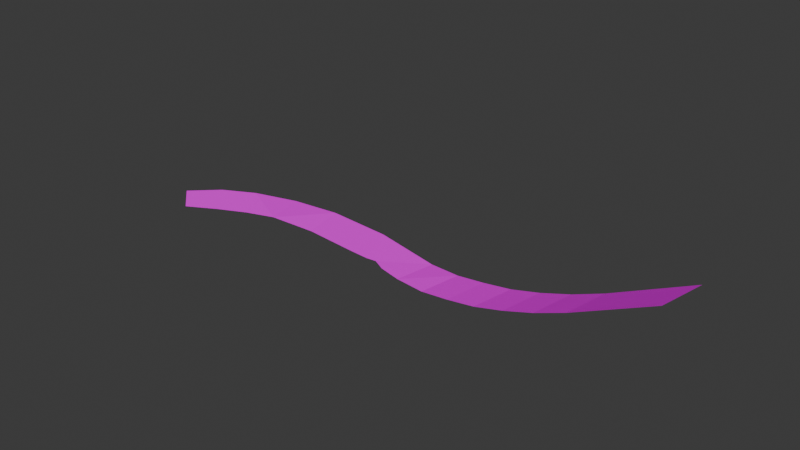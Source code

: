 # Source: aztElement15.blend  (saved by Blender 4.1.23; exported with 4.5.12 LTS)
import bpy
from mathutils import Matrix  # noqa: F401  (used for matrix-valued properties, if any)

bpy.ops.wm.read_factory_settings(use_empty=True)
scene = bpy.context.scene
scene.name = 'Scene'

# ---- collections
col_collection = bpy.data.collections.new('Collection'); scene.collection.children.link(col_collection)

# ---- images (referenced by path relative to the original .blend; pixels are not part of the script)
import os
ASSET_DIR = os.environ.get("B2B_ASSET_DIR", "")  # directory of the original .blend (textures are referenced by path, not embedded)
HERE = os.path.dirname(os.path.abspath(__file__))  # packed textures are extracted next to this script under _unpacked/

def load_image(name, relpath, width, height, colorspace="sRGB"):
    """Load a texture the original file referenced (path relative to the .blend, or extracted next to this script)."""
    p = next((c for c in (os.path.join(HERE, relpath), os.path.join(ASSET_DIR, relpath)) if relpath and os.path.exists(c)), "")
    if p:
        img = bpy.data.images.load(p, check_existing=True)
        img.name = name
    else:  # same state as the original file: an image datablock whose file is absent (Cycles renders it pink)
        img = bpy.data.images.new(name, width, height)
        img.source = "FILE"
        img.filepath = "//" + (relpath or name)
    img.colorspace_settings.name = colorspace
    return img
img_aztex19_jpg = load_image('aztex19.jpg', 'aztex19.jpg', 1024, 1024, 'sRGB')
img_aztex14_jpg = load_image('aztex14.jpg', 'aztex14.jpg', 1024, 1024, 'sRGB')
img_aztex2_jpg = load_image('aztex2.jpg', 'aztex2.jpg', 1024, 1024, 'sRGB')

# ---- materials (node trees are filled in below, after node groups)
mat_aztex19 = bpy.data.materials.new('aztex19')
mat_aztex19.use_transparent_shadow = False
mat_aztex14 = bpy.data.materials.new('aztex14')
mat_aztex14.use_transparent_shadow = False
mat_aztex2 = bpy.data.materials.new('aztex2')
mat_aztex2.use_transparent_shadow = False

# ---- material node trees
mat_aztex19.use_nodes = True; mat_aztex19.node_tree.nodes.clear()
_N = mat_aztex19.node_tree.nodes; _L = mat_aztex19.node_tree.links
n0 = _N.new('ShaderNodeBsdfDiffuse'); n0.name = 'Diffuse BSDF'; n0.location = (0, 0)
n1 = _N.new('ShaderNodeTexImage'); n1.name = 'Image Texture'; n1.location = (0, 0)
n1.image = img_aztex19_jpg
n2 = _N.new('ShaderNodeOutputMaterial'); n2.name = 'Material Output'; n2.location = (0, 0)
_L.new(n0.outputs[0], n2.inputs[0])
_L.new(n1.outputs[0], n0.inputs[0])
n2.is_active_output = True
mat_aztex14.use_nodes = True; mat_aztex14.node_tree.nodes.clear()
_N = mat_aztex14.node_tree.nodes; _L = mat_aztex14.node_tree.links
n0 = _N.new('ShaderNodeBsdfDiffuse'); n0.name = 'Diffuse BSDF'; n0.location = (0, 0)
n1 = _N.new('ShaderNodeTexImage'); n1.name = 'Image Texture'; n1.location = (0, 0)
n1.image = img_aztex14_jpg
n2 = _N.new('ShaderNodeOutputMaterial'); n2.name = 'Material Output'; n2.location = (0, 0)
_L.new(n0.outputs[0], n2.inputs[0])
_L.new(n1.outputs[0], n0.inputs[0])
n2.is_active_output = True
mat_aztex2.use_nodes = True; mat_aztex2.node_tree.nodes.clear()
_N = mat_aztex2.node_tree.nodes; _L = mat_aztex2.node_tree.links
n0 = _N.new('ShaderNodeBsdfDiffuse'); n0.name = 'Diffuse BSDF'; n0.location = (0, 0)
n1 = _N.new('ShaderNodeTexImage'); n1.name = 'Image Texture'; n1.location = (0, 0)
n1.image = img_aztex2_jpg
n2 = _N.new('ShaderNodeOutputMaterial'); n2.name = 'Material Output'; n2.location = (0, 0)
_L.new(n0.outputs[0], n2.inputs[0])
_L.new(n1.outputs[0], n0.inputs[0])
n2.is_active_output = True

# ---- world
world_world = bpy.data.worlds.new('World'); scene.world = world_world
world_world.use_nodes = True; world_world.node_tree.nodes.clear()
_N = world_world.node_tree.nodes; _L = world_world.node_tree.links
n0 = _N.new('ShaderNodeOutputWorld'); n0.name = 'World Output'; n0.location = (300, 300)
n1 = _N.new('ShaderNodeBackground'); n1.name = 'Background'; n1.location = (10, 300)
n1.inputs[0].default_value = (0.05088, 0.05088, 0.05088, 1.0)
_L.new(n1.outputs[0], n0.inputs[0])
n0.is_active_output = True
world_world.color = (0.05088, 0.05088, 0.05088)
world_world.use_sun_shadow = False
world_world.sun_shadow_jitter_overblur = 0.0

# ---- meshes
me_meshdata_0_0_029 = bpy.data.meshes.new('meshdata_0_0.029')
me_meshdata_0_0_029.from_pydata([(-260.3, 414.5, 27.3), (-256.3, 432.4, 28.06), (-270.9, 435.5, 20.74), (-275.0, 417.6, 19.98), (-223.9, 407.1, 47.63), (-219.8, 425.0, 48.39), (-345.0, 451.1, -0.4257), (-329.4, 447.7, 1.585), (-289.6, 420.7, 13.7), (-285.5, 438.5, 14.46), (-300.1, 441.6, 9.071), (-304.2, 423.7, 8.31), (-318.8, 426.8, 4.269), (-314.8, 444.7, 5.03), (-333.5, 429.9, 0.8247), (-348.2, 433.0, -0.4257), (-376.3, 457.2, 0.4257), (-403.1, 440.9, -0.4257), (-378.1, 438.7, -0.4257), (-406.0, 459.3, 0.4257), (-428.1, 457.2, 0.09152), (-424.1, 439.0, 0.2427), (-463.2, 422.3, -0.3548), (-450.7, 429.4, -0.4257), (-364.4, 438.6, -0.3871), (-369.0, 438.1, -0.3871), (-358.5, 435.5, -0.3871), (-474.2, 432.4, 0.3548), (-462.2, 443.5, 0.4257), (-447.7, 451.0, 0.4257), (-437.6, 435.6, -0.4257)], [], [(3, 0, 1, 2), (0, 4, 5, 1), (11, 8, 9, 10), (13, 12, 11, 10), (14, 12, 13, 7), (9, 8, 3, 2), (15, 14, 7, 6), (19, 17, 18, 16), (19, 20, 21, 17), (6, 24, 26), (27, 22, 23, 28), (16, 18, 25), (28, 23, 30, 29), (16, 24, 6), (16, 25, 24), (6, 26, 15), (29, 30, 21, 20)])
me_meshdata_0_0_029.polygons.foreach_set('material_index', [0, 0, 1, 1, 1, 1, 1, 2, 2, 2, 2, 2, 2, 2, 2, 2, 2])
_uv = me_meshdata_0_0_029.uv_layers.new(name='UVMap')
_uv.uv.foreach_set('vector', [0.3381, 0.674, 0.3381, 1.585, 0.02755, 1.585, 0.02755, 0.674, 0.3381, 1.585, 0.3381, 3.493, 0.02755, 3.493, 0.02755, 1.585, 0.3381, 0.6766, 0.3381, 1.588, 0.02755, 1.588, 0.02755, 0.6766, 0.02755, 0.0, 0.3405, 0.0, 0.343, 1.005, 0.02999, 1.005, 0.3381, 0.6766, 0.3381, 1.678, 0.02755, 1.678, 0.02755, 0.6766, 0.02755, 1.586, 0.3405, 1.586, 0.3405, 2.517, 0.02755, 2.517, 0.3381, 0.6766, 0.3381, 1.678, 0.02755, 1.678, 0.02755, 0.6766, 0.004039, 0.004058, 0.7455, 0.0609, 0.7475, 0.507, 0.004137, 0.507, 0.004039, 0.004058, 0.004137, 0.4803, 0.7475, 0.4803, 0.7455, 0.0609, 0.004039, 0.02136, 0.7465, 0.3834, 0.7461, 0.2615, 0.004039, 0.004058, 0.7455, 0.0609, 0.7475, 0.4984, 0.004137, 0.4984, 0.004137, 0.7492, 0.7475, 0.7492, 0.7468, 0.5054, 0.004137, 0.4984, 0.7475, 0.4984, 0.7455, 0.0609, 0.004039, 0.004058, 0.004137, 0.7492, 0.7465, 0.3834, 0.004039, 0.02136, 0.004137, 0.7492, 0.7468, 0.5054, 0.7465, 0.3834, 0.004039, 0.02136, 0.7461, 0.2615, 0.7455, 0.01766, 0.004039, 0.004058, 0.7455, 0.0609, 0.7475, 0.507, 0.004137, 0.507])
me_meshdata_0_0_029.materials.append(mat_aztex19)
me_meshdata_0_0_029.materials.append(mat_aztex14)
me_meshdata_0_0_029.materials.append(mat_aztex2)
me_meshdata_0_0_029.update()

# ---- objects
ob_empty_496 = bpy.data.objects.new('Empty.496', None)
ob_empty_495 = bpy.data.objects.new('Empty.495', None)
ob_empty_494 = bpy.data.objects.new('Empty.494', None)
ob_empty_493 = bpy.data.objects.new('Empty.493', None)
ob_empty_492 = bpy.data.objects.new('Empty.492', None)
ob_empty_491 = bpy.data.objects.new('Empty.491', None)
ob_empty_490 = bpy.data.objects.new('Empty.490', None)
ob_empty_489 = bpy.data.objects.new('Empty.489', None)
ob_empty_488 = bpy.data.objects.new('Empty.488', None)
ob_empty_487 = bpy.data.objects.new('Empty.487', None)
ob_empty_486 = bpy.data.objects.new('Empty.486', None)
ob_empty_485 = bpy.data.objects.new('Empty.485', None)
ob_empty_484 = bpy.data.objects.new('Empty.484', None)
ob_empty_483 = bpy.data.objects.new('Empty.483', None)
ob_empty_482 = bpy.data.objects.new('Empty.482', None)
ob_empty_481 = bpy.data.objects.new('Empty.481', None)
ob_empty_480 = bpy.data.objects.new('Empty.480', None)
ob_empty_479 = bpy.data.objects.new('Empty.479', None)
ob_empty_478 = bpy.data.objects.new('Empty.478', None)
ob_empty_477 = bpy.data.objects.new('Empty.477', None)
ob_empty_476 = bpy.data.objects.new('Empty.476', None)
ob_empty_475 = bpy.data.objects.new('Empty.475', None)
ob_empty_474 = bpy.data.objects.new('Empty.474', None)
ob_empty_473 = bpy.data.objects.new('Empty.473', None)
ob_empty_472 = bpy.data.objects.new('Empty.472', None)
ob_empty_471 = bpy.data.objects.new('Empty.471', None)
ob_empty_470 = bpy.data.objects.new('Empty.470', None)
ob_empty_469 = bpy.data.objects.new('Empty.469', None)
ob_empty_468 = bpy.data.objects.new('Empty.468', None)
ob_empty_467 = bpy.data.objects.new('Empty.467', None)
ob_w2 = bpy.data.objects.new('w2', None)
ob_w1 = bpy.data.objects.new('w1', None)
ob_main = bpy.data.objects.new('main', me_meshdata_0_0_029)

# ---- transforms, parenting, visibility, modifiers, constraints
ob_empty_496.parent = ob_empty_468
ob_empty_496.location = (-224.9, 408.0, 47.63)
ob_empty_495.parent = ob_empty_468
ob_empty_495.location = (-260.3, 414.5, 27.3)
ob_empty_494.parent = ob_empty_468
ob_empty_494.location = (-275.0, 417.6, 19.98)
ob_empty_493.parent = ob_empty_468
ob_empty_493.location = (-289.6, 420.7, 13.7)
ob_empty_492.parent = ob_empty_468
ob_empty_492.location = (-304.2, 423.7, 8.31)
ob_empty_491.parent = ob_empty_468
ob_empty_491.location = (-318.8, 426.8, 4.269)
ob_empty_490.parent = ob_empty_468
ob_empty_490.location = (-333.5, 429.9, 0.8247)
ob_empty_489.parent = ob_empty_468
ob_empty_489.location = (-347.9, 435.7, -0.4257)
ob_empty_488.parent = ob_empty_468
ob_empty_488.location = (-377.6, 440.8, -0.4257)
ob_empty_487.parent = ob_empty_468
ob_empty_487.location = (-403.1, 440.9, -0.4257)
ob_empty_486.parent = ob_empty_468
ob_empty_486.location = (-424.1, 439.0, 0.2427)
ob_empty_485.parent = ob_empty_468
ob_empty_485.location = (-437.6, 435.6, -0.4257)
ob_empty_484.parent = ob_empty_468
ob_empty_484.location = (-450.7, 429.4, -0.4257)
ob_empty_483.parent = ob_empty_468
ob_empty_483.location = (-457.0, 425.8, -0.3903)
ob_empty_482.parent = ob_empty_467
ob_empty_482.location = (-221.4, 425.0, 48.39)
ob_empty_481.parent = ob_empty_467
ob_empty_481.location = (-256.3, 432.4, 28.06)
ob_empty_480.parent = ob_empty_467
ob_empty_480.location = (-270.9, 435.5, 20.74)
ob_empty_479.parent = ob_empty_467
ob_empty_479.location = (-285.5, 438.5, 14.46)
ob_empty_478.parent = ob_empty_467
ob_empty_478.location = (-300.1, 441.6, 9.071)
ob_empty_477.parent = ob_empty_467
ob_empty_477.location = (-314.8, 444.7, 5.03)
ob_empty_476.parent = ob_empty_467
ob_empty_476.location = (-329.4, 447.7, 1.585)
ob_empty_475.parent = ob_empty_467
ob_empty_475.location = (-345.0, 451.1, -0.4257)
ob_empty_474.parent = ob_empty_467
ob_empty_474.location = (-376.3, 457.2, 0.4257)
ob_empty_473.parent = ob_empty_467
ob_empty_473.location = (-406.0, 459.3, 0.4257)
ob_empty_472.parent = ob_empty_467
ob_empty_472.location = (-428.1, 457.2, 0.09152)
ob_empty_471.parent = ob_empty_467
ob_empty_471.location = (-447.7, 451.0, 0.4257)
ob_empty_470.parent = ob_empty_467
ob_empty_470.location = (-462.2, 443.5, 0.4257)
ob_empty_469.parent = ob_empty_467
ob_empty_469.location = (-468.2, 437.9, 0.3903)
ob_empty_468.parent = ob_w1
ob_empty_468.matrix_parent_inverse = Matrix(((1.0, -0.0, 0.0, 468.7), (-0.0, 1.0, -0.0, -427.4), (0.0, 0.0, 1.0, -0.0), (-0.0, 0.0, -0.0, 1.0)))
ob_empty_468.location = (0.0, 0.0, 0.0)
ob_empty_467.parent = ob_w1
ob_empty_467.matrix_parent_inverse = Matrix(((1.0, -0.0, 0.0, 468.7), (-0.0, 1.0, -0.0, -427.4), (0.0, 0.0, 1.0, -0.0), (-0.0, 0.0, -0.0, 1.0)))
ob_empty_467.location = (0.0, 0.0, 0.0)
ob_w2.location = (-221.9, 416.0, 48.01)
ob_w1.location = (-468.7, 427.4, 0.0)
ob_main.location = (0.0, 0.0, 0.0)

# ---- collection membership
col_collection.objects.link(ob_empty_496)
col_collection.objects.link(ob_empty_495)
col_collection.objects.link(ob_empty_494)
col_collection.objects.link(ob_empty_493)
col_collection.objects.link(ob_empty_492)
col_collection.objects.link(ob_empty_491)
col_collection.objects.link(ob_empty_490)
col_collection.objects.link(ob_empty_489)
col_collection.objects.link(ob_empty_488)
col_collection.objects.link(ob_empty_487)
col_collection.objects.link(ob_empty_486)
col_collection.objects.link(ob_empty_485)
col_collection.objects.link(ob_empty_484)
col_collection.objects.link(ob_empty_483)
col_collection.objects.link(ob_empty_482)
col_collection.objects.link(ob_empty_481)
col_collection.objects.link(ob_empty_480)
col_collection.objects.link(ob_empty_479)
col_collection.objects.link(ob_empty_478)
col_collection.objects.link(ob_empty_477)
col_collection.objects.link(ob_empty_476)
col_collection.objects.link(ob_empty_475)
col_collection.objects.link(ob_empty_474)
col_collection.objects.link(ob_empty_473)
col_collection.objects.link(ob_empty_472)
col_collection.objects.link(ob_empty_471)
col_collection.objects.link(ob_empty_470)
col_collection.objects.link(ob_empty_469)
col_collection.objects.link(ob_empty_468)
col_collection.objects.link(ob_empty_467)
col_collection.objects.link(ob_w2)
col_collection.objects.link(ob_w1)
col_collection.objects.link(ob_main)

# ---- scene / render settings (as saved in the file)
scene.frame_start = 1; scene.frame_end = 250; scene.frame_set(1)
scene.render.engine = 'BLENDER_EEVEE_NEXT'
scene.cycles.sampling_pattern = 'TABULATED_SOBOL'
scene.eevee.ray_tracing_options.trace_max_roughness = 0.0
bpy.context.view_layer.update()

# ---- added for rendering (the .blend has no active camera and no usable light): camera, sun
cam_auto = bpy.data.cameras.new('AutoCamera')
cam_auto.lens = 50.0
cam_auto.sensor_width = 36.0
cam_auto.clip_end = 4290.09
ob_auto_camera = bpy.data.objects.new('AutoCamera', cam_auto)
scene.collection.objects.link(ob_auto_camera)
ob_auto_camera.location = (-102.557, 139.862, 219.541)
ob_auto_camera.rotation_euler = (1.09748, -7.21219e-08, 0.694738)
scene.camera = ob_auto_camera
light_auto_sun = bpy.data.lights.new('AutoSun', 'SUN')
light_auto_sun.energy = 3.0
light_auto_sun.angle = 0.0523599
ob_auto_sun = bpy.data.objects.new('AutoSun', light_auto_sun)
scene.collection.objects.link(ob_auto_sun)
ob_auto_sun.rotation_euler = (0.872665, 0.174533, 0.523599)
bpy.context.view_layer.update()
